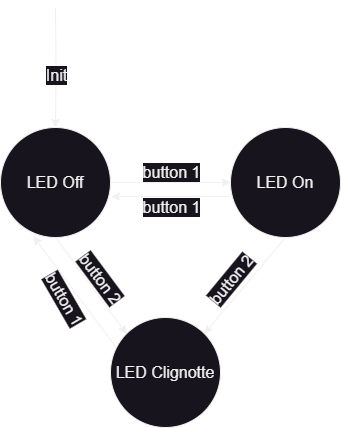

The diagram above was exported from draw.io. Its source (the exported page's mxGraphModel, read from the mxfile embedded in the PNG):
<mxGraphModel dx="1098" dy="820" grid="1" gridSize="10" guides="1" tooltips="1" connect="1" arrows="1" fold="1" page="1" pageScale="1" pageWidth="1100" pageHeight="850" math="0" shadow="0">
  <root>
    <mxCell id="0" />
    <mxCell id="1" parent="0" />
    <mxCell id="BSaAsNOfOR1kOVODkY1P-1" value="LED On" style="ellipse;whiteSpace=wrap;html=1;aspect=fixed;fontSize=16;" parent="1" vertex="1">
      <mxGeometry x="610" y="380" width="110" height="110" as="geometry" />
    </mxCell>
    <mxCell id="BSaAsNOfOR1kOVODkY1P-8" style="edgeStyle=orthogonalEdgeStyle;rounded=0;orthogonalLoop=1;jettySize=auto;html=1;exitX=0.5;exitY=0;exitDx=0;exitDy=0;entryX=0.5;entryY=0;entryDx=0;entryDy=0;" parent="1" target="BSaAsNOfOR1kOVODkY1P-2" edge="1">
      <mxGeometry relative="1" as="geometry">
        <mxPoint x="435" y="260" as="sourcePoint" />
      </mxGeometry>
    </mxCell>
    <mxCell id="BSaAsNOfOR1kOVODkY1P-9" value="Init" style="edgeLabel;html=1;align=center;verticalAlign=middle;resizable=0;points=[];fontSize=16;" parent="BSaAsNOfOR1kOVODkY1P-8" vertex="1" connectable="0">
      <mxGeometry x="0.1203" relative="1" as="geometry">
        <mxPoint y="1" as="offset" />
      </mxGeometry>
    </mxCell>
    <mxCell id="BSaAsNOfOR1kOVODkY1P-12" style="edgeStyle=orthogonalEdgeStyle;rounded=0;orthogonalLoop=1;jettySize=auto;html=1;exitX=1;exitY=0.5;exitDx=0;exitDy=0;entryX=0;entryY=0.5;entryDx=0;entryDy=0;" parent="1" source="BSaAsNOfOR1kOVODkY1P-2" target="BSaAsNOfOR1kOVODkY1P-1" edge="1">
      <mxGeometry relative="1" as="geometry" />
    </mxCell>
    <mxCell id="BSaAsNOfOR1kOVODkY1P-13" value="button 1" style="edgeLabel;html=1;align=center;verticalAlign=middle;resizable=0;points=[];fontSize=16;" parent="BSaAsNOfOR1kOVODkY1P-12" vertex="1" connectable="0">
      <mxGeometry x="0.2167" y="2" relative="1" as="geometry">
        <mxPoint x="-13" y="-9" as="offset" />
      </mxGeometry>
    </mxCell>
    <mxCell id="BSaAsNOfOR1kOVODkY1P-2" value="LED Off" style="ellipse;whiteSpace=wrap;html=1;aspect=fixed;fontSize=16;" parent="1" vertex="1">
      <mxGeometry x="380" y="380" width="110" height="110" as="geometry" />
    </mxCell>
    <mxCell id="BSaAsNOfOR1kOVODkY1P-4" value="LED Clignotte" style="ellipse;whiteSpace=wrap;html=1;aspect=fixed;fontSize=16;points=[[0,0,0,0,0],[0,0.5,0,0,0],[0,1,0,0,0],[0.05,0.27,0,0,0],[0.5,0,0,0,0],[0.5,1,0,0,0],[1,0,0,0,0],[1,0.5,0,0,0],[1,1,0,0,0]];" parent="1" vertex="1">
      <mxGeometry x="490" y="570" width="110" height="110" as="geometry" />
    </mxCell>
    <mxCell id="BSaAsNOfOR1kOVODkY1P-14" style="edgeStyle=orthogonalEdgeStyle;rounded=0;orthogonalLoop=1;jettySize=auto;html=1;exitX=-0.009;exitY=0.627;exitDx=0;exitDy=0;entryX=1.009;entryY=0.627;entryDx=0;entryDy=0;exitPerimeter=0;entryPerimeter=0;" parent="1" source="BSaAsNOfOR1kOVODkY1P-1" target="BSaAsNOfOR1kOVODkY1P-2" edge="1">
      <mxGeometry relative="1" as="geometry">
        <mxPoint x="484" y="406" as="sourcePoint" />
        <mxPoint x="636" y="406" as="targetPoint" />
      </mxGeometry>
    </mxCell>
    <mxCell id="BSaAsNOfOR1kOVODkY1P-15" value="button 1" style="edgeLabel;html=1;align=center;verticalAlign=middle;resizable=0;points=[];fontSize=16;" parent="BSaAsNOfOR1kOVODkY1P-14" vertex="1" connectable="0">
      <mxGeometry x="0.2167" y="2" relative="1" as="geometry">
        <mxPoint x="13" y="9" as="offset" />
      </mxGeometry>
    </mxCell>
    <mxCell id="BSaAsNOfOR1kOVODkY1P-16" style="rounded=0;orthogonalLoop=1;jettySize=auto;html=1;entryX=0;entryY=0;entryDx=0;entryDy=0;exitX=0.5;exitY=1;exitDx=0;exitDy=0;" parent="1" source="BSaAsNOfOR1kOVODkY1P-2" target="BSaAsNOfOR1kOVODkY1P-4" edge="1">
      <mxGeometry relative="1" as="geometry">
        <mxPoint x="350" y="625" as="sourcePoint" />
        <mxPoint x="636" y="406" as="targetPoint" />
      </mxGeometry>
    </mxCell>
    <mxCell id="BSaAsNOfOR1kOVODkY1P-17" value="button 2" style="edgeLabel;html=1;align=center;verticalAlign=middle;resizable=0;points=[];fontSize=16;rotation=53.3;" parent="BSaAsNOfOR1kOVODkY1P-16" vertex="1" connectable="0">
      <mxGeometry x="0.2167" y="2" relative="1" as="geometry">
        <mxPoint y="-17" as="offset" />
      </mxGeometry>
    </mxCell>
    <mxCell id="BSaAsNOfOR1kOVODkY1P-18" style="rounded=0;orthogonalLoop=1;jettySize=auto;html=1;entryX=1;entryY=0;entryDx=0;entryDy=0;exitX=0.5;exitY=1;exitDx=0;exitDy=0;" parent="1" source="BSaAsNOfOR1kOVODkY1P-1" target="BSaAsNOfOR1kOVODkY1P-4" edge="1">
      <mxGeometry relative="1" as="geometry">
        <mxPoint x="445" y="500" as="sourcePoint" />
        <mxPoint x="516" y="596" as="targetPoint" />
      </mxGeometry>
    </mxCell>
    <mxCell id="BSaAsNOfOR1kOVODkY1P-19" value="button 2" style="edgeLabel;html=1;align=center;verticalAlign=middle;resizable=0;points=[];fontSize=16;rotation=-50.39999999999999;" parent="BSaAsNOfOR1kOVODkY1P-18" vertex="1" connectable="0">
      <mxGeometry x="0.2167" y="2" relative="1" as="geometry">
        <mxPoint x="-7" y="-17" as="offset" />
      </mxGeometry>
    </mxCell>
    <mxCell id="BSaAsNOfOR1kOVODkY1P-20" style="rounded=0;orthogonalLoop=1;jettySize=auto;html=1;entryX=0.3;entryY=0.991;entryDx=0;entryDy=0;exitX=0.05;exitY=0.27;exitDx=0;exitDy=0;entryPerimeter=0;exitPerimeter=0;" parent="1" source="BSaAsNOfOR1kOVODkY1P-4" target="BSaAsNOfOR1kOVODkY1P-2" edge="1">
      <mxGeometry relative="1" as="geometry">
        <mxPoint x="445" y="500" as="sourcePoint" />
        <mxPoint x="516" y="596" as="targetPoint" />
      </mxGeometry>
    </mxCell>
    <mxCell id="BSaAsNOfOR1kOVODkY1P-21" value="button 1" style="edgeLabel;html=1;align=center;verticalAlign=middle;resizable=0;points=[];fontSize=16;rotation=60;" parent="BSaAsNOfOR1kOVODkY1P-20" vertex="1" connectable="0">
      <mxGeometry x="0.2167" y="2" relative="1" as="geometry">
        <mxPoint y="17" as="offset" />
      </mxGeometry>
    </mxCell>
  </root>
</mxGraphModel>